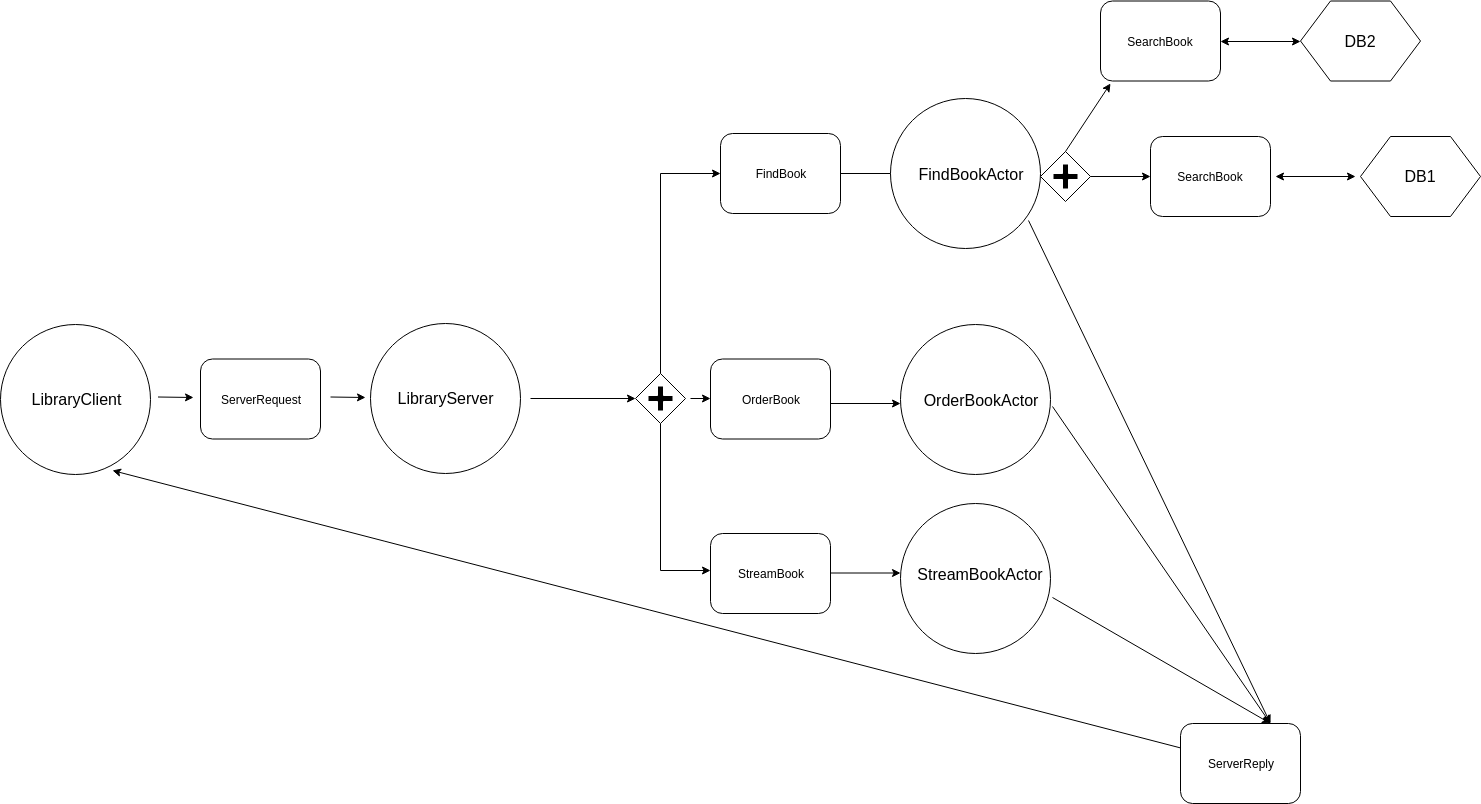

The diagram above was exported from draw.io. Its source (the exported page's mxGraphModel, read from the mxfile embedded in the PNG):
<mxGraphModel dx="1329" dy="811" grid="1" gridSize="10" guides="1" tooltips="1" connect="1" arrows="1" fold="1" page="1" pageScale="1" pageWidth="850" pageHeight="1100" background="#ffffff" math="0" shadow="0">
  <root>
    <mxCell id="0" />
    <mxCell id="1" parent="0" />
    <mxCell id="7a84cebc1def654-9" value="" style="shape=mxgraph.bpmn.shape;html=1;verticalLabelPosition=bottom;labelBackgroundColor=#ffffff;verticalAlign=top;perimeter=rhombusPerimeter;background=gateway;outline=none;symbol=parallelGw;" parent="1" vertex="1">
      <mxGeometry x="695" y="490" width="50" height="50" as="geometry" />
    </mxCell>
    <mxCell id="7a84cebc1def654-14" value="FindBook" style="html=1;whiteSpace=wrap;rounded=1;" parent="1" vertex="1">
      <mxGeometry x="780" y="250" width="120" height="80" as="geometry" />
    </mxCell>
    <mxCell id="7a84cebc1def654-16" value="OrderBook" style="html=1;whiteSpace=wrap;rounded=1;" parent="1" vertex="1">
      <mxGeometry x="770" y="475.5" width="120" height="80" as="geometry" />
    </mxCell>
    <mxCell id="7a84cebc1def654-24" value="" style="shape=mxgraph.bpmn.shape;html=1;verticalLabelPosition=bottom;labelBackgroundColor=#ffffff;verticalAlign=top;perimeter=rhombusPerimeter;background=gateway;outline=none;symbol=parallelGw;" parent="1" vertex="1">
      <mxGeometry x="1100" y="268" width="50" height="50" as="geometry" />
    </mxCell>
    <mxCell id="7a84cebc1def654-40" style="edgeStyle=orthogonalEdgeStyle;rounded=0;html=1;jettySize=auto;orthogonalLoop=1;" parent="1" source="7a84cebc1def654-14" edge="1">
      <mxGeometry relative="1" as="geometry">
        <mxPoint x="970" y="290" as="targetPoint" />
      </mxGeometry>
    </mxCell>
    <mxCell id="7a84cebc1def654-49" style="edgeStyle=orthogonalEdgeStyle;rounded=0;html=1;jettySize=auto;orthogonalLoop=1;" parent="1" target="7a84cebc1def654-9" edge="1">
      <mxGeometry relative="1" as="geometry">
        <mxPoint x="590" y="515" as="sourcePoint" />
      </mxGeometry>
    </mxCell>
    <mxCell id="7a84cebc1def654-50" style="edgeStyle=orthogonalEdgeStyle;rounded=0;html=1;jettySize=auto;orthogonalLoop=1;" parent="1" source="7a84cebc1def654-9" target="7a84cebc1def654-14" edge="1">
      <mxGeometry relative="1" as="geometry">
        <Array as="points">
          <mxPoint x="720" y="290" />
        </Array>
      </mxGeometry>
    </mxCell>
    <mxCell id="7a84cebc1def654-55" style="edgeStyle=orthogonalEdgeStyle;rounded=0;html=1;jettySize=auto;orthogonalLoop=1;" parent="1" target="7a84cebc1def654-16" edge="1">
      <mxGeometry relative="1" as="geometry">
        <Array as="points">
          <mxPoint x="855" y="515" />
        </Array>
        <mxPoint x="750" y="515" as="sourcePoint" />
      </mxGeometry>
    </mxCell>
    <mxCell id="NdKovjKTtuEleMyMuNQx-1" value="" style="shape=mxgraph.bpmn.shape;html=1;verticalLabelPosition=bottom;labelBackgroundColor=#ffffff;verticalAlign=top;perimeter=ellipsePerimeter;outline=standard;symbol=general;" vertex="1" parent="1">
      <mxGeometry x="60" y="440.5" width="150" height="150" as="geometry" />
    </mxCell>
    <mxCell id="NdKovjKTtuEleMyMuNQx-3" value="ServerRequest&lt;br&gt;" style="shape=ext;rounded=1;html=1;whiteSpace=wrap;" vertex="1" parent="1">
      <mxGeometry x="260" y="475.5" width="120" height="80" as="geometry" />
    </mxCell>
    <mxCell id="NdKovjKTtuEleMyMuNQx-5" value="&lt;font style=&quot;font-size: 16px&quot;&gt;LibraryClient&lt;br&gt;&lt;/font&gt;" style="text;html=1;strokeColor=none;fillColor=none;align=center;verticalAlign=middle;whiteSpace=wrap;rounded=0;" vertex="1" parent="1">
      <mxGeometry x="90" y="488" width="90" height="55" as="geometry" />
    </mxCell>
    <mxCell id="NdKovjKTtuEleMyMuNQx-7" value="" style="shape=mxgraph.bpmn.shape;html=1;verticalLabelPosition=bottom;labelBackgroundColor=#ffffff;verticalAlign=top;perimeter=ellipsePerimeter;outline=standard;symbol=general;" vertex="1" parent="1">
      <mxGeometry x="430" y="439.5" width="150" height="150" as="geometry" />
    </mxCell>
    <mxCell id="NdKovjKTtuEleMyMuNQx-8" value="&lt;font style=&quot;font-size: 16px&quot;&gt;LibraryServer&lt;br&gt;&lt;/font&gt;" style="text;html=1;strokeColor=none;fillColor=none;align=center;verticalAlign=middle;whiteSpace=wrap;rounded=0;" vertex="1" parent="1">
      <mxGeometry x="470" y="487" width="70" height="55" as="geometry" />
    </mxCell>
    <mxCell id="NdKovjKTtuEleMyMuNQx-9" style="edgeStyle=orthogonalEdgeStyle;rounded=0;html=1;jettySize=auto;orthogonalLoop=1;" edge="1" parent="1">
      <mxGeometry relative="1" as="geometry">
        <mxPoint x="390" y="513.5" as="sourcePoint" />
        <mxPoint x="425" y="513.5" as="targetPoint" />
      </mxGeometry>
    </mxCell>
    <mxCell id="NdKovjKTtuEleMyMuNQx-10" style="edgeStyle=orthogonalEdgeStyle;rounded=0;html=1;jettySize=auto;orthogonalLoop=1;" edge="1" parent="1">
      <mxGeometry relative="1" as="geometry">
        <mxPoint x="217.5" y="513.5" as="sourcePoint" />
        <mxPoint x="252.5" y="514" as="targetPoint" />
      </mxGeometry>
    </mxCell>
    <mxCell id="NdKovjKTtuEleMyMuNQx-14" value="" style="shape=mxgraph.bpmn.shape;html=1;verticalLabelPosition=bottom;labelBackgroundColor=#ffffff;verticalAlign=top;perimeter=ellipsePerimeter;outline=standard;symbol=general;" vertex="1" parent="1">
      <mxGeometry x="950" y="215" width="150" height="150" as="geometry" />
    </mxCell>
    <mxCell id="NdKovjKTtuEleMyMuNQx-15" value="&lt;font style=&quot;font-size: 16px&quot;&gt;FindBookActor&lt;br&gt;&lt;/font&gt;" style="text;html=1;strokeColor=none;fillColor=none;align=center;verticalAlign=middle;whiteSpace=wrap;rounded=0;" vertex="1" parent="1">
      <mxGeometry x="970" y="263" width="120" height="55" as="geometry" />
    </mxCell>
    <mxCell id="NdKovjKTtuEleMyMuNQx-16" value="SearchBook" style="html=1;whiteSpace=wrap;rounded=1;" vertex="1" parent="1">
      <mxGeometry x="1160" y="117.5" width="120" height="80" as="geometry" />
    </mxCell>
    <mxCell id="NdKovjKTtuEleMyMuNQx-24" value="" style="shape=hexagon;perimeter=hexagonPerimeter2;whiteSpace=wrap;html=1;" vertex="1" parent="1">
      <mxGeometry x="1420" y="253" width="120" height="80" as="geometry" />
    </mxCell>
    <mxCell id="NdKovjKTtuEleMyMuNQx-25" value="&lt;font style=&quot;font-size: 16px&quot;&gt;DB1&lt;br&gt;&lt;/font&gt;" style="text;html=1;strokeColor=none;fillColor=none;align=center;verticalAlign=middle;whiteSpace=wrap;rounded=0;" vertex="1" parent="1">
      <mxGeometry x="1420" y="265" width="120" height="55" as="geometry" />
    </mxCell>
    <mxCell id="NdKovjKTtuEleMyMuNQx-26" value="" style="shape=hexagon;perimeter=hexagonPerimeter2;whiteSpace=wrap;html=1;" vertex="1" parent="1">
      <mxGeometry x="1360" y="117.5" width="120" height="80" as="geometry" />
    </mxCell>
    <mxCell id="NdKovjKTtuEleMyMuNQx-27" value="&lt;font style=&quot;font-size: 16px&quot;&gt;DB2&lt;br&gt;&lt;/font&gt;" style="text;html=1;strokeColor=none;fillColor=none;align=center;verticalAlign=middle;whiteSpace=wrap;rounded=0;" vertex="1" parent="1">
      <mxGeometry x="1360" y="130" width="120" height="55" as="geometry" />
    </mxCell>
    <mxCell id="NdKovjKTtuEleMyMuNQx-28" value="StreamBook&lt;br&gt;" style="html=1;whiteSpace=wrap;rounded=1;" vertex="1" parent="1">
      <mxGeometry x="770" y="650" width="120" height="80" as="geometry" />
    </mxCell>
    <mxCell id="NdKovjKTtuEleMyMuNQx-29" style="edgeStyle=orthogonalEdgeStyle;rounded=0;html=1;jettySize=auto;orthogonalLoop=1;" edge="1" parent="1">
      <mxGeometry relative="1" as="geometry">
        <Array as="points">
          <mxPoint x="720" y="687" />
        </Array>
        <mxPoint x="720" y="540" as="sourcePoint" />
        <mxPoint x="770" y="687" as="targetPoint" />
      </mxGeometry>
    </mxCell>
    <mxCell id="NdKovjKTtuEleMyMuNQx-30" value="" style="shape=mxgraph.bpmn.shape;html=1;verticalLabelPosition=bottom;labelBackgroundColor=#ffffff;verticalAlign=top;perimeter=ellipsePerimeter;outline=standard;symbol=general;" vertex="1" parent="1">
      <mxGeometry x="960" y="440.5" width="150" height="150" as="geometry" />
    </mxCell>
    <mxCell id="NdKovjKTtuEleMyMuNQx-31" value="&lt;font style=&quot;font-size: 16px&quot;&gt;OrderBookActor&lt;br&gt;&lt;/font&gt;" style="text;html=1;strokeColor=none;fillColor=none;align=center;verticalAlign=middle;whiteSpace=wrap;rounded=0;" vertex="1" parent="1">
      <mxGeometry x="980" y="488.5" width="120" height="55" as="geometry" />
    </mxCell>
    <mxCell id="NdKovjKTtuEleMyMuNQx-32" value="" style="shape=mxgraph.bpmn.shape;html=1;verticalLabelPosition=bottom;labelBackgroundColor=#ffffff;verticalAlign=top;perimeter=ellipsePerimeter;outline=standard;symbol=general;" vertex="1" parent="1">
      <mxGeometry x="960" y="620" width="150" height="150" as="geometry" />
    </mxCell>
    <mxCell id="NdKovjKTtuEleMyMuNQx-33" value="&lt;font style=&quot;font-size: 16px&quot;&gt;StreamBookActor&lt;br&gt;&lt;/font&gt;" style="text;html=1;strokeColor=none;fillColor=none;align=center;verticalAlign=middle;whiteSpace=wrap;rounded=0;" vertex="1" parent="1">
      <mxGeometry x="980" y="662.5" width="120" height="55" as="geometry" />
    </mxCell>
    <mxCell id="NdKovjKTtuEleMyMuNQx-34" style="edgeStyle=orthogonalEdgeStyle;rounded=0;html=1;jettySize=auto;orthogonalLoop=1;" edge="1" parent="1">
      <mxGeometry relative="1" as="geometry">
        <mxPoint x="890" y="520" as="sourcePoint" />
        <mxPoint x="960" y="520" as="targetPoint" />
      </mxGeometry>
    </mxCell>
    <mxCell id="NdKovjKTtuEleMyMuNQx-35" style="edgeStyle=orthogonalEdgeStyle;rounded=0;html=1;jettySize=auto;orthogonalLoop=1;" edge="1" parent="1">
      <mxGeometry relative="1" as="geometry">
        <mxPoint x="890" y="689.5" as="sourcePoint" />
        <mxPoint x="960" y="689.5" as="targetPoint" />
      </mxGeometry>
    </mxCell>
    <mxCell id="NdKovjKTtuEleMyMuNQx-36" value="" style="endArrow=classic;html=1;exitX=0.5;exitY=0;exitDx=0;exitDy=0;" edge="1" parent="1" source="7a84cebc1def654-24">
      <mxGeometry width="50" height="50" relative="1" as="geometry">
        <mxPoint x="1120" y="263" as="sourcePoint" />
        <mxPoint x="1170" y="200" as="targetPoint" />
      </mxGeometry>
    </mxCell>
    <mxCell id="NdKovjKTtuEleMyMuNQx-37" value="SearchBook" style="html=1;whiteSpace=wrap;rounded=1;" vertex="1" parent="1">
      <mxGeometry x="1210" y="253" width="120" height="80" as="geometry" />
    </mxCell>
    <mxCell id="NdKovjKTtuEleMyMuNQx-38" value="" style="endArrow=classic;html=1;" edge="1" parent="1">
      <mxGeometry width="50" height="50" relative="1" as="geometry">
        <mxPoint x="1150" y="293" as="sourcePoint" />
        <mxPoint x="1210" y="293" as="targetPoint" />
      </mxGeometry>
    </mxCell>
    <mxCell id="NdKovjKTtuEleMyMuNQx-39" value="" style="endArrow=classic;startArrow=classic;html=1;entryX=0;entryY=0.5;entryDx=0;entryDy=0;exitX=1;exitY=0.5;exitDx=0;exitDy=0;" edge="1" parent="1" source="NdKovjKTtuEleMyMuNQx-16" target="NdKovjKTtuEleMyMuNQx-27">
      <mxGeometry width="50" height="50" relative="1" as="geometry">
        <mxPoint x="1290" y="170" as="sourcePoint" />
        <mxPoint x="1350" y="135" as="targetPoint" />
      </mxGeometry>
    </mxCell>
    <mxCell id="NdKovjKTtuEleMyMuNQx-40" value="" style="endArrow=classic;startArrow=classic;html=1;entryX=0;entryY=0.5;entryDx=0;entryDy=0;exitX=1;exitY=0.5;exitDx=0;exitDy=0;" edge="1" parent="1">
      <mxGeometry width="50" height="50" relative="1" as="geometry">
        <mxPoint x="1335" y="293" as="sourcePoint" />
        <mxPoint x="1415" y="293" as="targetPoint" />
      </mxGeometry>
    </mxCell>
    <mxCell id="NdKovjKTtuEleMyMuNQx-41" value="ServerReply&lt;br&gt;" style="shape=ext;rounded=1;html=1;whiteSpace=wrap;" vertex="1" parent="1">
      <mxGeometry x="1240" y="840" width="120" height="80" as="geometry" />
    </mxCell>
    <mxCell id="NdKovjKTtuEleMyMuNQx-42" value="" style="endArrow=classic;html=1;entryX=0.747;entryY=0.977;entryDx=0;entryDy=0;entryPerimeter=0;" edge="1" parent="1" source="NdKovjKTtuEleMyMuNQx-41" target="NdKovjKTtuEleMyMuNQx-1">
      <mxGeometry width="50" height="50" relative="1" as="geometry">
        <mxPoint x="890" y="850" as="sourcePoint" />
        <mxPoint x="330" y="790" as="targetPoint" />
      </mxGeometry>
    </mxCell>
    <mxCell id="NdKovjKTtuEleMyMuNQx-43" value="" style="endArrow=classic;html=1;entryX=0.75;entryY=0;entryDx=0;entryDy=0;exitX=1.013;exitY=0.627;exitDx=0;exitDy=0;exitPerimeter=0;" edge="1" parent="1" source="NdKovjKTtuEleMyMuNQx-32" target="NdKovjKTtuEleMyMuNQx-41">
      <mxGeometry width="50" height="50" relative="1" as="geometry">
        <mxPoint x="1335" y="620" as="sourcePoint" />
        <mxPoint x="1385" y="570" as="targetPoint" />
      </mxGeometry>
    </mxCell>
    <mxCell id="NdKovjKTtuEleMyMuNQx-44" value="" style="endArrow=classic;html=1;entryX=0.75;entryY=0;entryDx=0;entryDy=0;exitX=1.013;exitY=0.55;exitDx=0;exitDy=0;exitPerimeter=0;" edge="1" parent="1" source="NdKovjKTtuEleMyMuNQx-30" target="NdKovjKTtuEleMyMuNQx-41">
      <mxGeometry width="50" height="50" relative="1" as="geometry">
        <mxPoint x="1150" y="599.5" as="sourcePoint" />
        <mxPoint x="1368" y="725.5" as="targetPoint" />
      </mxGeometry>
    </mxCell>
    <mxCell id="NdKovjKTtuEleMyMuNQx-45" value="" style="endArrow=classic;html=1;entryX=0.75;entryY=0;entryDx=0;entryDy=0;exitX=0.92;exitY=0.813;exitDx=0;exitDy=0;exitPerimeter=0;" edge="1" parent="1" source="NdKovjKTtuEleMyMuNQx-14" target="NdKovjKTtuEleMyMuNQx-41">
      <mxGeometry width="50" height="50" relative="1" as="geometry">
        <mxPoint x="1191" y="440.5" as="sourcePoint" />
        <mxPoint x="1409" y="757.5" as="targetPoint" />
      </mxGeometry>
    </mxCell>
  </root>
</mxGraphModel>